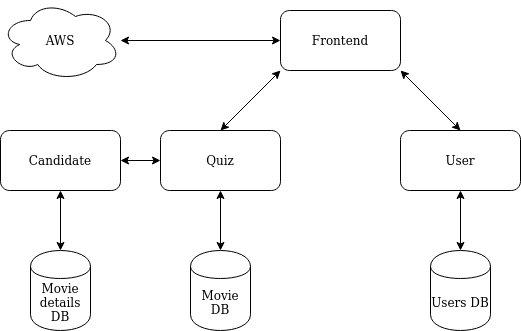

The diagram above was exported from draw.io. Its source (the exported page's mxGraphModel, read from the mxfile embedded in the PNG):
<mxGraphModel dx="1262" dy="663" grid="1" gridSize="10" guides="1" tooltips="1" connect="1" arrows="1" fold="1" page="1" pageScale="1" pageWidth="827" pageHeight="1169" math="0" shadow="0">
  <root>
    <mxCell id="0" />
    <mxCell id="1" parent="0" />
    <mxCell id="2" value="AWS" style="ellipse;shape=cloud;whiteSpace=wrap;html=1;" vertex="1" parent="1">
      <mxGeometry x="160" y="150" width="120" height="80" as="geometry" />
    </mxCell>
    <mxCell id="3" value="Frontend" style="rounded=1;whiteSpace=wrap;html=1;" vertex="1" parent="1">
      <mxGeometry x="440" y="160" width="120" height="60" as="geometry" />
    </mxCell>
    <mxCell id="4" value="Quiz" style="rounded=1;whiteSpace=wrap;html=1;" vertex="1" parent="1">
      <mxGeometry x="320" y="280" width="120" height="60" as="geometry" />
    </mxCell>
    <mxCell id="5" value="Candidate" style="rounded=1;whiteSpace=wrap;html=1;" vertex="1" parent="1">
      <mxGeometry x="160" y="280" width="120" height="60" as="geometry" />
    </mxCell>
    <mxCell id="6" value="&lt;div&gt;User&lt;/div&gt;" style="rounded=1;whiteSpace=wrap;html=1;" vertex="1" parent="1">
      <mxGeometry x="560" y="280" width="120" height="60" as="geometry" />
    </mxCell>
    <mxCell id="7" value="Movie details DB" style="shape=cylinder;whiteSpace=wrap;html=1;boundedLbl=1;backgroundOutline=1;" vertex="1" parent="1">
      <mxGeometry x="190" y="400" width="60" height="80" as="geometry" />
    </mxCell>
    <mxCell id="8" value="Movie DB" style="shape=cylinder;whiteSpace=wrap;html=1;boundedLbl=1;backgroundOutline=1;" vertex="1" parent="1">
      <mxGeometry x="350" y="400" width="60" height="80" as="geometry" />
    </mxCell>
    <mxCell id="9" value="Users DB" style="shape=cylinder;whiteSpace=wrap;html=1;boundedLbl=1;backgroundOutline=1;" vertex="1" parent="1">
      <mxGeometry x="590" y="400" width="60" height="80" as="geometry" />
    </mxCell>
    <mxCell id="10" value="" style="endArrow=classic;startArrow=classic;html=1;" edge="1" source="2" target="3" parent="1">
      <mxGeometry width="50" height="50" relative="1" as="geometry">
        <mxPoint x="390" y="370" as="sourcePoint" />
        <mxPoint x="440" y="320" as="targetPoint" />
      </mxGeometry>
    </mxCell>
    <mxCell id="11" value="" style="endArrow=classic;startArrow=classic;html=1;" edge="1" source="5" target="4" parent="1">
      <mxGeometry width="50" height="50" relative="1" as="geometry">
        <mxPoint x="290" y="200" as="sourcePoint" />
        <mxPoint x="450" y="200" as="targetPoint" />
      </mxGeometry>
    </mxCell>
    <mxCell id="12" value="" style="endArrow=classic;startArrow=classic;html=1;entryX=0;entryY=1;entryDx=0;entryDy=0;exitX=0.5;exitY=0;exitDx=0;exitDy=0;" edge="1" source="4" target="3" parent="1">
      <mxGeometry width="50" height="50" relative="1" as="geometry">
        <mxPoint x="300" y="210" as="sourcePoint" />
        <mxPoint x="460" y="210" as="targetPoint" />
      </mxGeometry>
    </mxCell>
    <mxCell id="13" value="" style="endArrow=classic;startArrow=classic;html=1;entryX=1;entryY=1;entryDx=0;entryDy=0;exitX=0.5;exitY=0;exitDx=0;exitDy=0;" edge="1" source="6" target="3" parent="1">
      <mxGeometry width="50" height="50" relative="1" as="geometry">
        <mxPoint x="310" y="220" as="sourcePoint" />
        <mxPoint x="470" y="220" as="targetPoint" />
      </mxGeometry>
    </mxCell>
    <mxCell id="14" value="" style="endArrow=classic;startArrow=classic;html=1;" edge="1" source="7" target="5" parent="1">
      <mxGeometry width="50" height="50" relative="1" as="geometry">
        <mxPoint x="320" y="230" as="sourcePoint" />
        <mxPoint x="480" y="230" as="targetPoint" />
      </mxGeometry>
    </mxCell>
    <mxCell id="15" value="" style="endArrow=classic;startArrow=classic;html=1;" edge="1" source="8" target="4" parent="1">
      <mxGeometry width="50" height="50" relative="1" as="geometry">
        <mxPoint x="330" y="240" as="sourcePoint" />
        <mxPoint x="490" y="240" as="targetPoint" />
      </mxGeometry>
    </mxCell>
    <mxCell id="16" value="" style="endArrow=classic;startArrow=classic;html=1;" edge="1" source="9" target="6" parent="1">
      <mxGeometry width="50" height="50" relative="1" as="geometry">
        <mxPoint x="300" y="250" as="sourcePoint" />
        <mxPoint x="460" y="250" as="targetPoint" />
      </mxGeometry>
    </mxCell>
  </root>
</mxGraphModel>